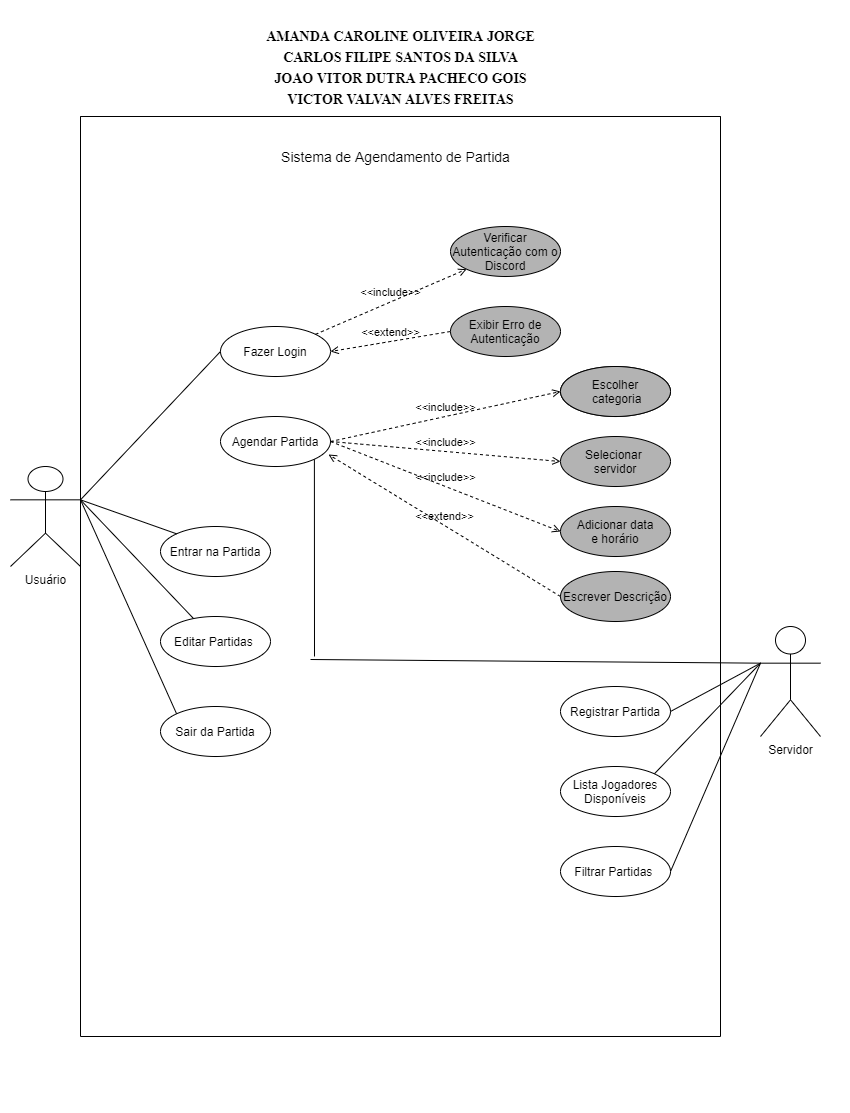

The diagram above was exported from draw.io. Its source (the exported page's mxGraphModel, read from the mxfile embedded in the PNG):
<mxGraphModel dx="1442" dy="1649" grid="1" gridSize="10" guides="1" tooltips="1" connect="1" arrows="1" fold="1" page="1" pageScale="1" pageWidth="850" pageHeight="1100" math="0" shadow="0" extFonts="Permanent Marker^https://fonts.googleapis.com/css?family=Permanent+Marker">
  <root>
    <mxCell id="0" />
    <mxCell id="1" parent="0" />
    <mxCell id="YJyF7u9wTVWC4DdLoJj1-1" value="Usuário" style="shape=umlActor;verticalLabelPosition=bottom;verticalAlign=top;html=1;outlineConnect=0;" vertex="1" parent="1">
      <mxGeometry x="10" y="420" width="70" height="100" as="geometry" />
    </mxCell>
    <mxCell id="YJyF7u9wTVWC4DdLoJj1-2" value="Servidor" style="shape=umlActor;verticalLabelPosition=bottom;verticalAlign=top;html=1;outlineConnect=0;" vertex="1" parent="1">
      <mxGeometry x="760" y="580" width="60" height="110" as="geometry" />
    </mxCell>
    <mxCell id="YJyF7u9wTVWC4DdLoJj1-3" value="Fazer Login&lt;br&gt;" style="ellipse;whiteSpace=wrap;html=1;" vertex="1" parent="1">
      <mxGeometry x="220" y="280" width="110" height="50" as="geometry" />
    </mxCell>
    <mxCell id="YJyF7u9wTVWC4DdLoJj1-5" value="Entrar na Partida" style="ellipse;whiteSpace=wrap;html=1;" vertex="1" parent="1">
      <mxGeometry x="160" y="480" width="110" height="50" as="geometry" />
    </mxCell>
    <mxCell id="YJyF7u9wTVWC4DdLoJj1-6" value="Editar Partidas&amp;nbsp;" style="ellipse;whiteSpace=wrap;html=1;" vertex="1" parent="1">
      <mxGeometry x="160" y="570" width="110" height="50" as="geometry" />
    </mxCell>
    <mxCell id="YJyF7u9wTVWC4DdLoJj1-9" value="Registrar Partida" style="ellipse;whiteSpace=wrap;html=1;" vertex="1" parent="1">
      <mxGeometry x="560" y="640" width="110" height="50" as="geometry" />
    </mxCell>
    <mxCell id="YJyF7u9wTVWC4DdLoJj1-10" value="Verificar Autenticação com o Discord" style="ellipse;whiteSpace=wrap;html=1;fillColor=#B3B3B3;" vertex="1" parent="1">
      <mxGeometry x="450" y="180" width="110" height="50" as="geometry" />
    </mxCell>
    <mxCell id="YJyF7u9wTVWC4DdLoJj1-15" value="Escolher&lt;br&gt;&amp;nbsp;categoria" style="ellipse;whiteSpace=wrap;html=1;" vertex="1" parent="1">
      <mxGeometry x="560" y="320" width="110" height="50" as="geometry" />
    </mxCell>
    <mxCell id="YJyF7u9wTVWC4DdLoJj1-17" value="&amp;lt;&amp;lt;include&amp;gt;&amp;gt;" style="html=1;verticalAlign=bottom;labelBackgroundColor=none;endArrow=open;endFill=0;dashed=1;entryX=0;entryY=1;entryDx=0;entryDy=0;" edge="1" parent="1" source="YJyF7u9wTVWC4DdLoJj1-3" target="YJyF7u9wTVWC4DdLoJj1-10">
      <mxGeometry width="160" relative="1" as="geometry">
        <mxPoint x="330" y="304.58" as="sourcePoint" />
        <mxPoint x="490" y="304.58" as="targetPoint" />
      </mxGeometry>
    </mxCell>
    <mxCell id="YJyF7u9wTVWC4DdLoJj1-18" value="&amp;lt;&amp;lt;extend&amp;gt;&amp;gt;" style="html=1;verticalAlign=bottom;labelBackgroundColor=none;endArrow=open;endFill=0;dashed=1;entryX=1;entryY=0.5;entryDx=0;entryDy=0;exitX=0;exitY=0.5;exitDx=0;exitDy=0;" edge="1" parent="1" source="YJyF7u9wTVWC4DdLoJj1-11" target="YJyF7u9wTVWC4DdLoJj1-3">
      <mxGeometry width="160" relative="1" as="geometry">
        <mxPoint x="360" y="304.58" as="sourcePoint" />
        <mxPoint x="520" y="304.58" as="targetPoint" />
      </mxGeometry>
    </mxCell>
    <mxCell id="YJyF7u9wTVWC4DdLoJj1-19" value="Escolher&lt;br&gt;&amp;nbsp;categoria" style="ellipse;whiteSpace=wrap;html=1;fillColor=#B3B3B3;" vertex="1" parent="1">
      <mxGeometry x="560" y="320" width="110" height="50" as="geometry" />
    </mxCell>
    <mxCell id="YJyF7u9wTVWC4DdLoJj1-21" value="&amp;lt;&amp;lt;include&amp;gt;&amp;gt;" style="html=1;verticalAlign=bottom;labelBackgroundColor=none;endArrow=open;endFill=0;dashed=1;entryX=0;entryY=0.5;entryDx=0;entryDy=0;exitX=1;exitY=0.5;exitDx=0;exitDy=0;" edge="1" parent="1" source="YJyF7u9wTVWC4DdLoJj1-4" target="YJyF7u9wTVWC4DdLoJj1-19">
      <mxGeometry width="160" relative="1" as="geometry">
        <mxPoint x="330.004562250497" y="405.15385285580766" as="sourcePoint" />
        <mxPoint x="481.1291270347399" y="339.9976695296637" as="targetPoint" />
      </mxGeometry>
    </mxCell>
    <mxCell id="YJyF7u9wTVWC4DdLoJj1-29" value="" style="endArrow=none;html=1;exitX=0;exitY=0;exitDx=0;exitDy=0;entryX=1;entryY=0.3333333333333333;entryDx=0;entryDy=0;entryPerimeter=0;" edge="1" parent="1" source="YJyF7u9wTVWC4DdLoJj1-5" target="YJyF7u9wTVWC4DdLoJj1-1">
      <mxGeometry width="50" height="50" relative="1" as="geometry">
        <mxPoint x="270" y="490" as="sourcePoint" />
        <mxPoint x="320" y="440" as="targetPoint" />
      </mxGeometry>
    </mxCell>
    <mxCell id="YJyF7u9wTVWC4DdLoJj1-30" value="" style="endArrow=none;html=1;exitX=1;exitY=0.3333333333333333;exitDx=0;exitDy=0;exitPerimeter=0;" edge="1" parent="1" source="YJyF7u9wTVWC4DdLoJj1-1" target="YJyF7u9wTVWC4DdLoJj1-6">
      <mxGeometry width="50" height="50" relative="1" as="geometry">
        <mxPoint x="180" y="590" as="sourcePoint" />
        <mxPoint x="230" y="540" as="targetPoint" />
      </mxGeometry>
    </mxCell>
    <mxCell id="YJyF7u9wTVWC4DdLoJj1-31" value="" style="endArrow=none;html=1;exitX=1;exitY=0.3333333333333333;exitDx=0;exitDy=0;exitPerimeter=0;entryX=0;entryY=0;entryDx=0;entryDy=0;" edge="1" parent="1" source="YJyF7u9wTVWC4DdLoJj1-1" target="YJyF7u9wTVWC4DdLoJj1-7">
      <mxGeometry width="50" height="50" relative="1" as="geometry">
        <mxPoint x="180" y="540" as="sourcePoint" />
        <mxPoint x="230" y="490" as="targetPoint" />
      </mxGeometry>
    </mxCell>
    <mxCell id="YJyF7u9wTVWC4DdLoJj1-33" value="" style="endArrow=none;html=1;entryX=0;entryY=0.5;entryDx=0;entryDy=0;exitX=1;exitY=0.3333333333333333;exitDx=0;exitDy=0;exitPerimeter=0;" edge="1" parent="1" source="YJyF7u9wTVWC4DdLoJj1-1" target="YJyF7u9wTVWC4DdLoJj1-3">
      <mxGeometry width="50" height="50" relative="1" as="geometry">
        <mxPoint x="-80" y="360" as="sourcePoint" />
        <mxPoint x="-30" y="310" as="targetPoint" />
      </mxGeometry>
    </mxCell>
    <mxCell id="YJyF7u9wTVWC4DdLoJj1-41" value="" style="endArrow=none;html=1;entryX=1;entryY=1;entryDx=0;entryDy=0;" edge="1" parent="1" target="YJyF7u9wTVWC4DdLoJj1-4">
      <mxGeometry width="50" height="50" relative="1" as="geometry">
        <mxPoint x="314" y="610" as="sourcePoint" />
        <mxPoint x="390" y="480" as="targetPoint" />
      </mxGeometry>
    </mxCell>
    <mxCell id="YJyF7u9wTVWC4DdLoJj1-45" value="" style="endArrow=none;html=1;entryX=0;entryY=0.3333333333333333;entryDx=0;entryDy=0;entryPerimeter=0;" edge="1" parent="1" target="YJyF7u9wTVWC4DdLoJj1-2">
      <mxGeometry width="50" height="50" relative="1" as="geometry">
        <mxPoint x="310" y="613" as="sourcePoint" />
        <mxPoint x="390" y="480" as="targetPoint" />
      </mxGeometry>
    </mxCell>
    <mxCell id="YJyF7u9wTVWC4DdLoJj1-46" value="" style="endArrow=none;html=1;entryX=1;entryY=0.5;entryDx=0;entryDy=0;exitX=0;exitY=0.3333333333333333;exitDx=0;exitDy=0;exitPerimeter=0;" edge="1" parent="1" source="YJyF7u9wTVWC4DdLoJj1-2" target="YJyF7u9wTVWC4DdLoJj1-9">
      <mxGeometry width="50" height="50" relative="1" as="geometry">
        <mxPoint x="770" y="620" as="sourcePoint" />
        <mxPoint x="360" y="840" as="targetPoint" />
      </mxGeometry>
    </mxCell>
    <mxCell id="YJyF7u9wTVWC4DdLoJj1-47" value="" style="endArrow=none;html=1;entryX=1;entryY=0;entryDx=0;entryDy=0;exitX=0;exitY=0.3333333333333333;exitDx=0;exitDy=0;exitPerimeter=0;" edge="1" parent="1" source="YJyF7u9wTVWC4DdLoJj1-2" target="YJyF7u9wTVWC4DdLoJj1-8">
      <mxGeometry width="50" height="50" relative="1" as="geometry">
        <mxPoint x="780" y="623.3333333333334" as="sourcePoint" />
        <mxPoint x="680" y="675" as="targetPoint" />
      </mxGeometry>
    </mxCell>
    <mxCell id="YJyF7u9wTVWC4DdLoJj1-48" value="" style="endArrow=none;html=1;entryX=1;entryY=0.5;entryDx=0;entryDy=0;exitX=0;exitY=0.3333333333333333;exitDx=0;exitDy=0;exitPerimeter=0;" edge="1" parent="1" source="YJyF7u9wTVWC4DdLoJj1-2" target="YJyF7u9wTVWC4DdLoJj1-16">
      <mxGeometry width="50" height="50" relative="1" as="geometry">
        <mxPoint x="790" y="633.3333333333334" as="sourcePoint" />
        <mxPoint x="690" y="685" as="targetPoint" />
      </mxGeometry>
    </mxCell>
    <mxCell id="YJyF7u9wTVWC4DdLoJj1-49" value="" style="swimlane;startSize=0;fillColor=#B3B3B3;" vertex="1" parent="1">
      <mxGeometry x="80" y="70" width="640" height="920" as="geometry" />
    </mxCell>
    <mxCell id="YJyF7u9wTVWC4DdLoJj1-8" value="Lista Jogadores Disponíveis&lt;span style=&quot;color: rgba(0 , 0 , 0 , 0) ; font-family: monospace ; font-size: 0px&quot;&gt;%3CmxGraphModel%3E%3Croot%3E%3CmxCell%20id%3D%220%22%2F%3E%3CmxCell%20id%3D%221%22%20parent%3D%220%22%2F%3E%3CmxCell%20id%3D%222%22%20value%3D%22%22%20style%3D%22ellipse%3BwhiteSpace%3Dwrap%3Bhtml%3D1%3B%22%20vertex%3D%221%22%20parent%3D%221%22%3E%3CmxGeometry%20x%3D%22220%22%20y%3D%22280%22%20width%3D%22110%22%20height%3D%2250%22%20as%3D%22geometry%22%2F%3E%3C%2FmxCell%3E%3C%2Froot%3E%3C%2FmxGraphModel%3E&lt;/span&gt;" style="ellipse;whiteSpace=wrap;html=1;" vertex="1" parent="YJyF7u9wTVWC4DdLoJj1-49">
      <mxGeometry x="480" y="650" width="110" height="50" as="geometry" />
    </mxCell>
    <mxCell id="YJyF7u9wTVWC4DdLoJj1-16" value="Filtrar Partidas&amp;nbsp;" style="ellipse;whiteSpace=wrap;html=1;" vertex="1" parent="YJyF7u9wTVWC4DdLoJj1-49">
      <mxGeometry x="480" y="730" width="110" height="50" as="geometry" />
    </mxCell>
    <mxCell id="YJyF7u9wTVWC4DdLoJj1-7" value="Sair da Partida" style="ellipse;whiteSpace=wrap;html=1;" vertex="1" parent="YJyF7u9wTVWC4DdLoJj1-49">
      <mxGeometry x="80" y="590" width="110" height="50" as="geometry" />
    </mxCell>
    <mxCell id="YJyF7u9wTVWC4DdLoJj1-4" value="Agendar Partida" style="ellipse;whiteSpace=wrap;html=1;" vertex="1" parent="YJyF7u9wTVWC4DdLoJj1-49">
      <mxGeometry x="140" y="300" width="110" height="50" as="geometry" />
    </mxCell>
    <mxCell id="YJyF7u9wTVWC4DdLoJj1-20" value="Selecionar&amp;nbsp;&lt;br&gt;servidor" style="ellipse;whiteSpace=wrap;html=1;fillColor=#B3B3B3;" vertex="1" parent="YJyF7u9wTVWC4DdLoJj1-49">
      <mxGeometry x="480" y="320" width="110" height="50" as="geometry" />
    </mxCell>
    <mxCell id="YJyF7u9wTVWC4DdLoJj1-22" value="&amp;lt;&amp;lt;include&amp;gt;&amp;gt;" style="html=1;verticalAlign=bottom;labelBackgroundColor=none;endArrow=open;endFill=0;dashed=1;entryX=0;entryY=0.5;entryDx=0;entryDy=0;exitX=1;exitY=0.5;exitDx=0;exitDy=0;" edge="1" parent="YJyF7u9wTVWC4DdLoJj1-49" source="YJyF7u9wTVWC4DdLoJj1-4" target="YJyF7u9wTVWC4DdLoJj1-20">
      <mxGeometry width="160" relative="1" as="geometry">
        <mxPoint x="260.004562250497" y="380.0038528558076" as="sourcePoint" />
        <mxPoint x="411.1291270347399" y="314.8476695296637" as="targetPoint" />
      </mxGeometry>
    </mxCell>
    <mxCell id="YJyF7u9wTVWC4DdLoJj1-13" value="Adicionar data&lt;br&gt;e horário" style="ellipse;whiteSpace=wrap;html=1;fillColor=#B3B3B3;" vertex="1" parent="YJyF7u9wTVWC4DdLoJj1-49">
      <mxGeometry x="480" y="390" width="110" height="50" as="geometry" />
    </mxCell>
    <mxCell id="YJyF7u9wTVWC4DdLoJj1-23" value="&amp;lt;&amp;lt;include&amp;gt;&amp;gt;" style="html=1;verticalAlign=bottom;labelBackgroundColor=none;endArrow=open;endFill=0;dashed=1;entryX=0;entryY=0.5;entryDx=0;entryDy=0;exitX=1;exitY=0.5;exitDx=0;exitDy=0;" edge="1" parent="YJyF7u9wTVWC4DdLoJj1-49" source="YJyF7u9wTVWC4DdLoJj1-4" target="YJyF7u9wTVWC4DdLoJj1-13">
      <mxGeometry width="160" relative="1" as="geometry">
        <mxPoint x="260.004562250497" y="435.15385285580766" as="sourcePoint" />
        <mxPoint x="411.1291270347399" y="369.9976695296637" as="targetPoint" />
      </mxGeometry>
    </mxCell>
    <mxCell id="YJyF7u9wTVWC4DdLoJj1-14" value="Escrever Descrição" style="ellipse;whiteSpace=wrap;html=1;fillColor=#B3B3B3;" vertex="1" parent="YJyF7u9wTVWC4DdLoJj1-49">
      <mxGeometry x="480" y="455" width="110" height="50" as="geometry" />
    </mxCell>
    <mxCell id="YJyF7u9wTVWC4DdLoJj1-25" value="&amp;lt;&amp;lt;extend&amp;gt;&amp;gt;" style="html=1;verticalAlign=bottom;labelBackgroundColor=none;endArrow=open;endFill=0;dashed=1;entryX=0.982;entryY=0.76;entryDx=0;entryDy=0;exitX=0;exitY=0.5;exitDx=0;exitDy=0;entryPerimeter=0;" edge="1" parent="YJyF7u9wTVWC4DdLoJj1-49" source="YJyF7u9wTVWC4DdLoJj1-14" target="YJyF7u9wTVWC4DdLoJj1-4">
      <mxGeometry width="160" relative="1" as="geometry">
        <mxPoint x="410" y="450" as="sourcePoint" />
        <mxPoint x="290" y="460" as="targetPoint" />
      </mxGeometry>
    </mxCell>
    <mxCell id="YJyF7u9wTVWC4DdLoJj1-11" value="Exibir Erro de Autenticação" style="ellipse;whiteSpace=wrap;html=1;fillColor=#B3B3B3;" vertex="1" parent="YJyF7u9wTVWC4DdLoJj1-49">
      <mxGeometry x="370" y="190" width="110" height="50" as="geometry" />
    </mxCell>
    <mxCell id="YJyF7u9wTVWC4DdLoJj1-52" value="&lt;font style=&quot;font-size: 14px&quot;&gt;Sistema de Agendamento de Partida&lt;/font&gt;" style="text;html=1;align=center;verticalAlign=middle;resizable=0;points=[];autosize=1;strokeColor=none;" vertex="1" parent="YJyF7u9wTVWC4DdLoJj1-49">
      <mxGeometry x="195" y="30" width="240" height="20" as="geometry" />
    </mxCell>
    <mxCell id="YJyF7u9wTVWC4DdLoJj1-50" value="&lt;h2&gt;&lt;font style=&quot;font-size: 14px&quot;&gt;&lt;font face=&quot;Times New Roman&quot;&gt;AMANDA CAROLINE OLIVEIRA JORGE&lt;br&gt;&lt;/font&gt;&lt;font face=&quot;Times New Roman&quot;&gt;CARLOS FILIPE SANTOS DA SILVA&lt;br&gt;&lt;/font&gt;&lt;font face=&quot;Times New Roman&quot;&gt;JOAO VITOR DUTRA PACHECO GOIS&lt;br&gt;&lt;/font&gt;&lt;font face=&quot;Times New Roman&quot;&gt;VICTOR VALVAN ALVES FREITAS&lt;/font&gt;&lt;/font&gt;&lt;/h2&gt;" style="text;html=1;align=center;verticalAlign=middle;resizable=0;points=[];autosize=1;strokeColor=none;" vertex="1" parent="1">
      <mxGeometry x="260" y="-30" width="280" height="100" as="geometry" />
    </mxCell>
  </root>
</mxGraphModel>